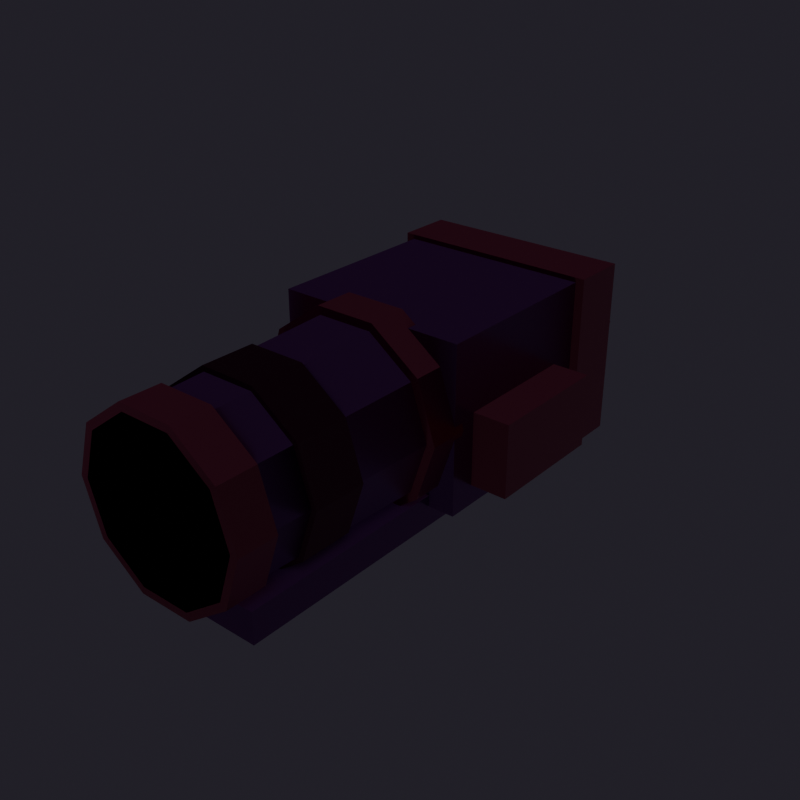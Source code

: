 # Source: Monk_GauntletL.blend  (saved by Blender 5.3.31; exported with 4.5.12 LTS)
import bpy
from mathutils import Matrix  # noqa: F401  (used for matrix-valued properties, if any)

bpy.ops.wm.read_factory_settings(use_empty=True)
scene = bpy.context.scene
scene.name = 'Scene'

# ---- collections
col_monk_gauntletl = bpy.data.collections.new('Monk_GauntletL'); scene.collection.children.link(col_monk_gauntletl)

# ---- images (referenced by path relative to the original .blend; pixels are not part of the script)
import os
ASSET_DIR = os.environ.get("B2B_ASSET_DIR", "")  # directory of the original .blend (textures are referenced by path, not embedded)
HERE = os.path.dirname(os.path.abspath(__file__))  # packed textures are extracted next to this script under _unpacked/

def load_image(name, relpath, width, height, colorspace="sRGB"):
    """Load a texture the original file referenced (path relative to the .blend, or extracted next to this script)."""
    p = next((c for c in (os.path.join(HERE, relpath), os.path.join(ASSET_DIR, relpath)) if relpath and os.path.exists(c)), "")
    if p:
        img = bpy.data.images.load(p, check_existing=True)
        img.name = name
    else:  # same state as the original file: an image datablock whose file is absent (Cycles renders it pink)
        img = bpy.data.images.new(name, width, height)
        img.source = "FILE"
        img.filepath = "//" + (relpath or name)
    img.colorspace_settings.name = colorspace
    return img
img_t_wpn_darksteel_albedo_png = load_image('T_Wpn_DarkSteel_Albedo.png', 'T_Wpn_DarkSteel_Albedo.png', 1024, 1024, 'sRGB')
img_t_wpn_darksteel_normal_png = load_image('T_Wpn_DarkSteel_Normal.png', 'T_Wpn_DarkSteel_Normal.png', 1024, 1024, 'Non-Color')
img_t_wpn_antiquegold_albedo_png = load_image('T_Wpn_AntiqueGold_Albedo.png', 'T_Wpn_AntiqueGold_Albedo.png', 1024, 1024, 'sRGB')
img_t_wpn_antiquegold_normal_png = load_image('T_Wpn_AntiqueGold_Normal.png', 'T_Wpn_AntiqueGold_Normal.png', 1024, 1024, 'Non-Color')
img_t_wpn_leatherwood_albedo_png = load_image('T_Wpn_LeatherWood_Albedo.png', 'T_Wpn_LeatherWood_Albedo.png', 1024, 1024, 'sRGB')
img_t_wpn_leatherwood_normal_png = load_image('T_Wpn_LeatherWood_Normal.png', 'T_Wpn_LeatherWood_Normal.png', 1024, 1024, 'Non-Color')

# ---- materials (node trees are filled in below, after node groups)
mat_m_wpn_darksteel = bpy.data.materials.new('M_Wpn_DarkSteel')
mat_m_wpn_antiquegold = bpy.data.materials.new('M_Wpn_AntiqueGold')
mat_m_wpn_leathergrip = bpy.data.materials.new('M_Wpn_LeatherGrip')
mat_m_wpn_runegold = bpy.data.materials.new('M_Wpn_RuneGold')

# ---- material node trees
mat_m_wpn_darksteel.use_nodes = True; mat_m_wpn_darksteel.node_tree.nodes.clear()
_N = mat_m_wpn_darksteel.node_tree.nodes; _L = mat_m_wpn_darksteel.node_tree.links
n0 = _N.new('ShaderNodeBsdfPrincipled'); n0.name = 'Principled BSDF'; n0.location = (-200, 100)
n0.inputs[1].default_value = 0.88
n0.inputs[2].default_value = 0.32
n0.inputs[10].default_value = 0.005
n1 = _N.new('ShaderNodeOutputMaterial'); n1.name = 'Material Output'; n1.location = (200, 100)
n2 = _N.new('ShaderNodeTexImage'); n2.name = 'Image Texture'; n2.location = (0, 0)
n2.image = img_t_wpn_darksteel_albedo_png
n3 = _N.new('ShaderNodeMix'); n3.name = 'Mix'; n3.location = (0, 0)
n3.data_type = 'RGBA'
n3.blend_type = 'MULTIPLY'
n3.inputs[0].default_value = 0.72
n3.inputs[6].default_value = (0.48, 0.5, 0.56, 1.0)
n4 = _N.new('ShaderNodeTexImage'); n4.name = 'Image Texture.001'; n4.location = (0, 0)
n4.image = img_t_wpn_darksteel_normal_png
n5 = _N.new('ShaderNodeNormalMap'); n5.name = 'Normal Map'; n5.location = (0, 0)
n5.width = 160
n5.inputs[0].default_value = 0.85
_L.new(n0.outputs[0], n1.inputs[0])
_L.new(n2.outputs[0], n3.inputs[7])
_L.new(n3.outputs[2], n0.inputs[0])
_L.new(n4.outputs[0], n5.inputs[1])
_L.new(n5.outputs[0], n0.inputs[5])
n1.is_active_output = True
mat_m_wpn_antiquegold.use_nodes = True; mat_m_wpn_antiquegold.node_tree.nodes.clear()
_N = mat_m_wpn_antiquegold.node_tree.nodes; _L = mat_m_wpn_antiquegold.node_tree.links
n0 = _N.new('ShaderNodeBsdfPrincipled'); n0.name = 'Principled BSDF'; n0.location = (-200, 100)
n0.inputs[1].default_value = 0.88
n0.inputs[2].default_value = 0.28
n0.inputs[10].default_value = 0.005
n1 = _N.new('ShaderNodeOutputMaterial'); n1.name = 'Material Output'; n1.location = (200, 100)
n2 = _N.new('ShaderNodeTexImage'); n2.name = 'Image Texture'; n2.location = (0, 0)
n2.image = img_t_wpn_antiquegold_albedo_png
n3 = _N.new('ShaderNodeMix'); n3.name = 'Mix'; n3.location = (0, 0)
n3.data_type = 'RGBA'
n3.blend_type = 'MULTIPLY'
n3.inputs[0].default_value = 0.72
n3.inputs[6].default_value = (0.94, 0.72, 0.3, 1.0)
n4 = _N.new('ShaderNodeTexImage'); n4.name = 'Image Texture.001'; n4.location = (0, 0)
n4.image = img_t_wpn_antiquegold_normal_png
n5 = _N.new('ShaderNodeNormalMap'); n5.name = 'Normal Map'; n5.location = (0, 0)
n5.width = 160
n5.inputs[0].default_value = 0.85
_L.new(n0.outputs[0], n1.inputs[0])
_L.new(n2.outputs[0], n3.inputs[7])
_L.new(n3.outputs[2], n0.inputs[0])
_L.new(n4.outputs[0], n5.inputs[1])
_L.new(n5.outputs[0], n0.inputs[5])
n1.is_active_output = True
mat_m_wpn_leathergrip.use_nodes = True; mat_m_wpn_leathergrip.node_tree.nodes.clear()
_N = mat_m_wpn_leathergrip.node_tree.nodes; _L = mat_m_wpn_leathergrip.node_tree.links
n0 = _N.new('ShaderNodeBsdfPrincipled'); n0.name = 'Principled BSDF'; n0.location = (-200, 100)
n0.inputs[1].default_value = 0.05
n0.inputs[2].default_value = 0.74
n0.inputs[10].default_value = 0.005
n1 = _N.new('ShaderNodeOutputMaterial'); n1.name = 'Material Output'; n1.location = (200, 100)
n2 = _N.new('ShaderNodeTexImage'); n2.name = 'Image Texture'; n2.location = (0, 0)
n2.image = img_t_wpn_leatherwood_albedo_png
n3 = _N.new('ShaderNodeMix'); n3.name = 'Mix'; n3.location = (0, 0)
n3.data_type = 'RGBA'
n3.blend_type = 'MULTIPLY'
n3.inputs[0].default_value = 0.72
n3.inputs[6].default_value = (0.28, 0.18, 0.12, 1.0)
n4 = _N.new('ShaderNodeTexImage'); n4.name = 'Image Texture.001'; n4.location = (0, 0)
n4.image = img_t_wpn_leatherwood_normal_png
n5 = _N.new('ShaderNodeNormalMap'); n5.name = 'Normal Map'; n5.location = (0, 0)
n5.width = 160
n5.inputs[0].default_value = 0.85
_L.new(n0.outputs[0], n1.inputs[0])
_L.new(n2.outputs[0], n3.inputs[7])
_L.new(n3.outputs[2], n0.inputs[0])
_L.new(n4.outputs[0], n5.inputs[1])
_L.new(n5.outputs[0], n0.inputs[5])
n1.is_active_output = True
mat_m_wpn_runegold.use_nodes = True; mat_m_wpn_runegold.node_tree.nodes.clear()
_N = mat_m_wpn_runegold.node_tree.nodes; _L = mat_m_wpn_runegold.node_tree.links
n0 = _N.new('ShaderNodeBsdfPrincipled'); n0.name = 'Principled BSDF'; n0.location = (-200, 100)
n0.inputs[0].default_value = (1.0, 0.84, 0.34, 1.0)
n0.inputs[1].default_value = 0.22
n0.inputs[2].default_value = 0.2
n0.inputs[10].default_value = 0.005
n0.inputs[27].default_value = (1.0, 0.74, 0.2, 1.0)
n0.inputs[28].default_value = 3.4
n1 = _N.new('ShaderNodeOutputMaterial'); n1.name = 'Material Output'; n1.location = (200, 100)
_L.new(n0.outputs[0], n1.inputs[0])
n1.is_active_output = True

# ---- world
world_previewworld = bpy.data.worlds.new('PreviewWorld'); scene.world = world_previewworld
world_previewworld.use_nodes = True; world_previewworld.node_tree.nodes.clear()
_N = world_previewworld.node_tree.nodes; _L = world_previewworld.node_tree.links
n0 = _N.new('ShaderNodeBackground'); n0.name = 'Background'; n0.location = (-200, 100)
n0.inputs[0].default_value = (0.025, 0.022, 0.032, 1.0)
n0.inputs[1].default_value = 0.85
n1 = _N.new('ShaderNodeOutputWorld'); n1.name = 'World Output'; n1.location = (200, 100)
_L.new(n0.outputs[0], n1.inputs[0])
n1.is_active_output = True

# ---- meshes
me_monk_gauntletl_armor_mesh = bpy.data.meshes.new('Monk_GauntletL_Armor_Mesh')
me_monk_gauntletl_armor_mesh.from_pydata([(-0.062, -0.22, 0.0), (-0.05016, -0.22, 0.03644), (-0.01916, -0.22, 0.05897), (0.01916, -0.22, 0.05897), (0.05016, -0.22, 0.03644), (0.062, -0.22, 7.593e-18), (0.05016, -0.22, -0.03644), (0.01916, -0.22, -0.05897), (-0.01916, -0.22, -0.05897), (-0.05016, -0.22, -0.03644), (-0.068, -0.05, 0.0), (-0.05501, -0.05, 0.03997), (-0.02101, -0.05, 0.06467), (0.02101, -0.05, 0.06467), (0.05501, -0.05, 0.03997), (0.068, -0.05, 8.328e-18), (0.05501, -0.05, -0.03997), (0.02101, -0.05, -0.06467), (-0.02101, -0.05, -0.06467), (-0.05501, -0.05, -0.03997), (-0.0725, -0.0375, -0.0625), (-0.0725, -0.0375, 0.0625), (-0.0725, 0.1175, -0.0625), (-0.0725, 0.1175, 0.0625), (0.0725, -0.0375, -0.0625), (0.0725, -0.0375, 0.0625), (0.0725, 0.1175, -0.0625), (0.0725, 0.1175, 0.0625), (-0.0525, -0.2, -0.078), (-0.0525, -0.2, -0.054), (-0.0525, 0.0, -0.078), (-0.0525, 0.0, -0.054), (0.0525, -0.2, -0.078), (0.0525, -0.2, -0.054), (0.0525, 0.0, -0.078), (0.0525, 0.0, -0.054)], [], [(0, 1, 11, 10), (1, 2, 12, 11), (2, 3, 13, 12), (3, 4, 14, 13), (4, 5, 15, 14), (5, 6, 16, 15), (6, 7, 17, 16), (7, 8, 18, 17), (8, 9, 19, 18), (9, 0, 10, 19), (9, 8, 7, 6, 5, 4, 3, 2, 1, 0), (10, 11, 12, 13, 14, 15, 16, 17, 18, 19), (20, 21, 23, 22), (22, 23, 27, 26), (26, 27, 25, 24), (24, 25, 21, 20), (22, 26, 24, 20), (27, 23, 21, 25), (28, 29, 31, 30), (30, 31, 35, 34), (34, 35, 33, 32), (32, 33, 29, 28), (30, 34, 32, 28), (35, 31, 29, 33)])
_uv = me_monk_gauntletl_armor_mesh.uv_layers.new(name='Float2')
_uv.uv.foreach_set('vector', [0.148, 0.5, 0.148, 0.5583, 0.42, 0.564, 0.42, 0.5, 0.4197, 0.148, 0.4693, 0.148, 0.4664, 0.42, 0.412, 0.42, 0.4693, 0.148, 0.5307, 0.148, 0.5336, 0.42, 0.4664, 0.42, 0.5307, 0.148, 0.5803, 0.148, 0.588, 0.42, 0.5336, 0.42, 0.148, 0.5583, 0.148, 0.5, 0.42, 0.5, 0.42, 0.564, 0.148, 0.5, 0.148, 0.4417, 0.42, 0.436, 0.42, 0.5, 0.5803, 0.148, 0.5307, 0.148, 0.5336, 0.42, 0.588, 0.42, 0.5307, 0.148, 0.4693, 0.148, 0.4664, 0.42, 0.5336, 0.42, 0.4693, 0.148, 0.4197, 0.148, 0.412, 0.42, 0.4664, 0.42, 0.148, 0.4417, 0.148, 0.5, 0.42, 0.5, 0.42, 0.436, 0.4197, 0.4417, 0.4693, 0.4057, 0.5307, 0.4057, 0.5803, 0.4417, 0.5992, 0.5, 0.5803, 0.5583, 0.5307, 0.5943, 0.4693, 0.5943, 0.4197, 0.5583, 0.4008, 0.5, 0.3912, 0.5, 0.412, 0.564, 0.4664, 0.6035, 0.5336, 0.6035, 0.588, 0.564, 0.6088, 0.5, 0.588, 0.436, 0.5336, 0.3965, 0.4664, 0.3965, 0.412, 0.436, 0.44, 0.4, 0.44, 0.6, 0.688, 0.6, 0.688, 0.4, 0.384, 0.4, 0.384, 0.6, 0.616, 0.6, 0.616, 0.4, 0.688, 0.4, 0.688, 0.6, 0.44, 0.6, 0.44, 0.4, 0.616, 0.4, 0.616, 0.6, 0.384, 0.6, 0.384, 0.4, 0.384, 0.688, 0.616, 0.688, 0.616, 0.44, 0.384, 0.44, 0.616, 0.688, 0.384, 0.688, 0.384, 0.44, 0.616, 0.44, 0.18, 0.3752, 0.18, 0.4136, 0.5, 0.4136, 0.5, 0.3752, 0.416, 0.3752, 0.416, 0.4136, 0.584, 0.4136, 0.584, 0.3752, 0.5, 0.3752, 0.5, 0.4136, 0.18, 0.4136, 0.18, 0.3752, 0.584, 0.3752, 0.584, 0.4136, 0.416, 0.4136, 0.416, 0.3752, 0.416, 0.5, 0.584, 0.5, 0.584, 0.18, 0.416, 0.18, 0.584, 0.5, 0.416, 0.5, 0.416, 0.18, 0.584, 0.18])
me_monk_gauntletl_armor_mesh.materials.append(mat_m_wpn_darksteel)
me_monk_gauntletl_armor_mesh.update()
me_monk_gauntletl_brassknuckles_mesh = bpy.data.meshes.new('Monk_GauntletL_BrassKnuckles_Mesh')
me_monk_gauntletl_brassknuckles_mesh.from_pydata([(-0.079, 0.099, -0.066), (-0.079, 0.099, 0.066), (-0.079, 0.141, -0.066), (-0.079, 0.141, 0.066), (0.079, 0.099, -0.066), (0.079, 0.099, 0.066), (0.079, 0.141, -0.066), (0.079, 0.141, 0.066), (-0.07, 0.135, 0.0), (-0.061, 0.135, 0.01559), (-0.043, 0.135, 0.01559), (-0.034, 0.135, 2.204e-18), (-0.043, 0.135, -0.01559), (-0.061, 0.135, -0.01559), (-0.056, 0.185, 0.0), (-0.054, 0.185, 0.003464), (-0.05, 0.185, 0.003464), (-0.048, 0.185, 4.899e-19), (-0.05, 0.185, -0.003464), (-0.054, 0.185, -0.003464), (-0.035, 0.135, 0.0), (-0.026, 0.135, 0.01559), (-0.008, 0.135, 0.01559), (0.001, 0.135, 2.204e-18), (-0.008, 0.135, -0.01559), (-0.026, 0.135, -0.01559), (-0.021, 0.185, 0.0), (-0.019, 0.185, 0.003464), (-0.015, 0.185, 0.003464), (-0.013, 0.185, 4.899e-19), (-0.015, 0.185, -0.003464), (-0.019, 0.185, -0.003464), (-0.001, 0.135, 0.0), (0.008, 0.135, 0.01559), (0.026, 0.135, 0.01559), (0.035, 0.135, 2.204e-18), (0.026, 0.135, -0.01559), (0.008, 0.135, -0.01559), (0.013, 0.185, 0.0), (0.015, 0.185, 0.003464), (0.019, 0.185, 0.003464), (0.021, 0.185, 4.899e-19), (0.019, 0.185, -0.003464), (0.015, 0.185, -0.003464), (0.034, 0.135, 0.0), (0.043, 0.135, 0.01559), (0.061, 0.135, 0.01559), (0.07, 0.135, 2.204e-18), (0.061, 0.135, -0.01559), (0.043, 0.135, -0.01559), (0.048, 0.185, 0.0), (0.05, 0.185, 0.003464), (0.054, 0.185, 0.003464), (0.056, 0.185, 4.899e-19), (0.054, 0.185, -0.003464), (0.05, 0.185, -0.003464), (-0.074, -0.06, 0.0), (-0.05987, -0.06, 0.0435), (-0.02287, -0.06, 0.07038), (0.02287, -0.06, 0.07038), (0.05987, -0.06, 0.0435), (0.074, -0.06, 9.062e-18), (0.05987, -0.06, -0.0435), (0.02287, -0.06, -0.07038), (-0.02287, -0.06, -0.07038), (-0.05987, -0.06, -0.0435), (-0.074, -0.03, 0.0), (-0.05987, -0.03, 0.0435), (-0.02287, -0.03, 0.07038), (0.02287, -0.03, 0.07038), (0.05987, -0.03, 0.0435), (0.074, -0.03, 9.062e-18), (0.05987, -0.03, -0.0435), (0.02287, -0.03, -0.07038), (-0.02287, -0.03, -0.07038), (-0.05987, -0.03, -0.0435), (-0.068, -0.22, 0.0), (-0.05501, -0.22, 0.03997), (-0.02101, -0.22, 0.06467), (0.02101, -0.22, 0.06467), (0.05501, -0.22, 0.03997), (0.068, -0.22, 8.328e-18), (0.05501, -0.22, -0.03997), (0.02101, -0.22, -0.06467), (-0.02101, -0.22, -0.06467), (-0.05501, -0.22, -0.03997), (-0.068, -0.19, 0.0), (-0.05501, -0.19, 0.03997), (-0.02101, -0.19, 0.06467), (0.02101, -0.19, 0.06467), (0.05501, -0.19, 0.03997), (0.068, -0.19, 8.328e-18), (0.05501, -0.19, -0.03997), (0.02101, -0.19, -0.06467), (-0.02101, -0.19, -0.06467), (-0.05501, -0.19, -0.03997), (0.064, -0.0175, -0.0475), (0.064, -0.0175, 0.0075), (0.064, 0.0775, -0.0475), (0.064, 0.0775, 0.0075), (0.1, -0.0175, -0.0475), (0.1, -0.0175, 0.0075), (0.1, 0.0775, -0.0475), (0.1, 0.0775, 0.0075)], [], [(0, 1, 3, 2), (2, 3, 7, 6), (6, 7, 5, 4), (4, 5, 1, 0), (2, 6, 4, 0), (7, 3, 1, 5), (8, 9, 15, 14), (9, 10, 16, 15), (10, 11, 17, 16), (11, 12, 18, 17), (12, 13, 19, 18), (13, 8, 14, 19), (13, 12, 11, 10, 9, 8), (14, 15, 16, 17, 18, 19), (20, 21, 27, 26), (21, 22, 28, 27), (22, 23, 29, 28), (23, 24, 30, 29), (24, 25, 31, 30), (25, 20, 26, 31), (25, 24, 23, 22, 21, 20), (26, 27, 28, 29, 30, 31), (32, 33, 39, 38), (33, 34, 40, 39), (34, 35, 41, 40), (35, 36, 42, 41), (36, 37, 43, 42), (37, 32, 38, 43), (37, 36, 35, 34, 33, 32), (38, 39, 40, 41, 42, 43), (44, 45, 51, 50), (45, 46, 52, 51), (46, 47, 53, 52), (47, 48, 54, 53), (48, 49, 55, 54), (49, 44, 50, 55), (49, 48, 47, 46, 45, 44), (50, 51, 52, 53, 54, 55), (56, 57, 67, 66), (57, 58, 68, 67), (58, 59, 69, 68), (59, 60, 70, 69), (60, 61, 71, 70), (61, 62, 72, 71), (62, 63, 73, 72), (63, 64, 74, 73), (64, 65, 75, 74), (65, 56, 66, 75), (65, 64, 63, 62, 61, 60, 59, 58, 57, 56), (66, 67, 68, 69, 70, 71, 72, 73, 74, 75), (76, 77, 87, 86), (77, 78, 88, 87), (78, 79, 89, 88), (79, 80, 90, 89), (80, 81, 91, 90), (81, 82, 92, 91), (82, 83, 93, 92), (83, 84, 94, 93), (84, 85, 95, 94), (85, 76, 86, 95), (85, 84, 83, 82, 81, 80, 79, 78, 77, 76), (86, 87, 88, 89, 90, 91, 92, 93, 94, 95), (96, 97, 99, 98), (98, 99, 103, 102), (102, 103, 101, 100), (100, 101, 97, 96), (98, 102, 100, 96), (103, 99, 97, 101)])
_uv = me_monk_gauntletl_brassknuckles_mesh.uv_layers.new(name='Float2')
_uv.uv.foreach_set('vector', [0.6584, 0.3944, 0.6584, 0.6056, 0.7256, 0.6056, 0.7256, 0.3944, 0.3736, 0.3944, 0.3736, 0.6056, 0.6264, 0.6056, 0.6264, 0.3944, 0.7256, 0.3944, 0.7256, 0.6056, 0.6584, 0.6056, 0.6584, 0.3944, 0.6264, 0.3944, 0.6264, 0.6056, 0.3736, 0.6056, 0.3736, 0.3944, 0.3736, 0.7256, 0.6264, 0.7256, 0.6264, 0.6584, 0.3736, 0.6584, 0.6264, 0.7256, 0.3736, 0.7256, 0.3736, 0.6584, 0.6264, 0.6584, 0.716, 0.5, 0.716, 0.5249, 0.796, 0.5055, 0.796, 0.5, 0.4024, 0.716, 0.4312, 0.716, 0.42, 0.796, 0.4136, 0.796, 0.716, 0.5249, 0.716, 0.5, 0.796, 0.5, 0.796, 0.5055, 0.716, 0.5, 0.716, 0.4751, 0.796, 0.4945, 0.796, 0.5, 0.4312, 0.716, 0.4024, 0.716, 0.4136, 0.796, 0.42, 0.796, 0.716, 0.4751, 0.716, 0.5, 0.796, 0.5, 0.796, 0.4945, 0.4024, 0.4751, 0.4312, 0.4751, 0.4456, 0.5, 0.4312, 0.5249, 0.4024, 0.5249, 0.388, 0.5, 0.4104, 0.5, 0.4136, 0.5055, 0.42, 0.5055, 0.4232, 0.5, 0.42, 0.4945, 0.4136, 0.4945, 0.716, 0.5, 0.716, 0.5249, 0.796, 0.5055, 0.796, 0.5, 0.4584, 0.716, 0.4872, 0.716, 0.476, 0.796, 0.4696, 0.796, 0.716, 0.5249, 0.716, 0.5, 0.796, 0.5, 0.796, 0.5055, 0.716, 0.5, 0.716, 0.4751, 0.796, 0.4945, 0.796, 0.5, 0.4872, 0.716, 0.4584, 0.716, 0.4696, 0.796, 0.476, 0.796, 0.716, 0.4751, 0.716, 0.5, 0.796, 0.5, 0.796, 0.4945, 0.4584, 0.4751, 0.4872, 0.4751, 0.5016, 0.5, 0.4872, 0.5249, 0.4584, 0.5249, 0.444, 0.5, 0.4664, 0.5, 0.4696, 0.5055, 0.476, 0.5055, 0.4792, 0.5, 0.476, 0.4945, 0.4696, 0.4945, 0.716, 0.5, 0.716, 0.5249, 0.796, 0.5055, 0.796, 0.5, 0.5128, 0.716, 0.5416, 0.716, 0.5304, 0.796, 0.524, 0.796, 0.716, 0.5249, 0.716, 0.5, 0.796, 0.5, 0.796, 0.5055, 0.716, 0.5, 0.716, 0.4751, 0.796, 0.4945, 0.796, 0.5, 0.5416, 0.716, 0.5128, 0.716, 0.524, 0.796, 0.5304, 0.796, 0.716, 0.4751, 0.716, 0.5, 0.796, 0.5, 0.796, 0.4945, 0.5128, 0.4751, 0.5416, 0.4751, 0.556, 0.5, 0.5416, 0.5249, 0.5128, 0.5249, 0.4984, 0.5, 0.5208, 0.5, 0.524, 0.5055, 0.5304, 0.5055, 0.5336, 0.5, 0.5304, 0.4945, 0.524, 0.4945, 0.716, 0.5, 0.716, 0.5249, 0.796, 0.5055, 0.796, 0.5, 0.5688, 0.716, 0.5976, 0.716, 0.5864, 0.796, 0.58, 0.796, 0.716, 0.5249, 0.716, 0.5, 0.796, 0.5, 0.796, 0.5055, 0.716, 0.5, 0.716, 0.4751, 0.796, 0.4945, 0.796, 0.5, 0.5976, 0.716, 0.5688, 0.716, 0.58, 0.796, 0.5864, 0.796, 0.716, 0.4751, 0.716, 0.5, 0.796, 0.5, 0.796, 0.4945, 0.5688, 0.4751, 0.5976, 0.4751, 0.612, 0.5, 0.5976, 0.5249, 0.5688, 0.5249, 0.5544, 0.5, 0.5768, 0.5, 0.58, 0.5055, 0.5864, 0.5055, 0.5896, 0.5, 0.5864, 0.4945, 0.58, 0.4945, 0.404, 0.5, 0.404, 0.5696, 0.452, 0.5696, 0.452, 0.5, 0.4042, 0.404, 0.4634, 0.404, 0.4634, 0.452, 0.4042, 0.452, 0.4634, 0.404, 0.5366, 0.404, 0.5366, 0.452, 0.4634, 0.452, 0.5366, 0.404, 0.5958, 0.404, 0.5958, 0.452, 0.5366, 0.452, 0.404, 0.5696, 0.404, 0.5, 0.452, 0.5, 0.452, 0.5696, 0.404, 0.5, 0.404, 0.4304, 0.452, 0.4304, 0.452, 0.5, 0.5958, 0.404, 0.5366, 0.404, 0.5366, 0.452, 0.5958, 0.452, 0.5366, 0.404, 0.4634, 0.404, 0.4634, 0.452, 0.5366, 0.452, 0.4634, 0.404, 0.4042, 0.404, 0.4042, 0.452, 0.4634, 0.452, 0.404, 0.4304, 0.404, 0.5, 0.452, 0.5, 0.452, 0.4304, 0.4042, 0.4304, 0.4634, 0.3874, 0.5366, 0.3874, 0.5958, 0.4304, 0.6184, 0.5, 0.5958, 0.5696, 0.5366, 0.6126, 0.4634, 0.6126, 0.4042, 0.5696, 0.3816, 0.5, 0.3816, 0.5, 0.4042, 0.5696, 0.4634, 0.6126, 0.5366, 0.6126, 0.5958, 0.5696, 0.6184, 0.5, 0.5958, 0.4304, 0.5366, 0.3874, 0.4634, 0.3874, 0.4042, 0.4304, 0.148, 0.5, 0.148, 0.564, 0.196, 0.564, 0.196, 0.5, 0.412, 0.148, 0.4664, 0.148, 0.4664, 0.196, 0.412, 0.196, 0.4664, 0.148, 0.5336, 0.148, 0.5336, 0.196, 0.4664, 0.196, 0.5336, 0.148, 0.588, 0.148, 0.588, 0.196, 0.5336, 0.196, 0.148, 0.564, 0.148, 0.5, 0.196, 0.5, 0.196, 0.564, 0.148, 0.5, 0.148, 0.436, 0.196, 0.436, 0.196, 0.5, 0.588, 0.148, 0.5336, 0.148, 0.5336, 0.196, 0.588, 0.196, 0.5336, 0.148, 0.4664, 0.148, 0.4664, 0.196, 0.5336, 0.196, 0.4664, 0.148, 0.412, 0.148, 0.412, 0.196, 0.4664, 0.196, 0.148, 0.436, 0.148, 0.5, 0.196, 0.5, 0.196, 0.436, 0.412, 0.436, 0.4664, 0.3965, 0.5336, 0.3965, 0.588, 0.436, 0.6088, 0.5, 0.588, 0.564, 0.5336, 0.6035, 0.4664, 0.6035, 0.412, 0.564, 0.3912, 0.5, 0.3912, 0.5, 0.412, 0.564, 0.4664, 0.6035, 0.5336, 0.6035, 0.588, 0.564, 0.6088, 0.5, 0.588, 0.436, 0.5336, 0.3965, 0.4664, 0.3965, 0.412, 0.436, 0.472, 0.424, 0.472, 0.512, 0.624, 0.512, 0.624, 0.424, 0.6024, 0.424, 0.6024, 0.512, 0.66, 0.512, 0.66, 0.424, 0.624, 0.424, 0.624, 0.512, 0.472, 0.512, 0.472, 0.424, 0.66, 0.424, 0.66, 0.512, 0.6024, 0.512, 0.6024, 0.424, 0.6024, 0.624, 0.66, 0.624, 0.66, 0.472, 0.6024, 0.472, 0.66, 0.624, 0.6024, 0.624, 0.6024, 0.472, 0.66, 0.472])
me_monk_gauntletl_brassknuckles_mesh.materials.append(mat_m_wpn_antiquegold)
me_monk_gauntletl_brassknuckles_mesh.update()
me_monk_gauntletl_straps_mesh = bpy.data.meshes.new('Monk_GauntletL_Straps_Mesh')
me_monk_gauntletl_straps_mesh.from_pydata([(-0.068, -0.16, 0.0), (-0.05501, -0.16, 0.03997), (-0.02101, -0.16, 0.06467), (0.02101, -0.16, 0.06467), (0.05501, -0.16, 0.03997), (0.068, -0.16, 8.328e-18), (0.05501, -0.16, -0.03997), (0.02101, -0.16, -0.06467), (-0.02101, -0.16, -0.06467), (-0.05501, -0.16, -0.03997), (-0.068, -0.12, 0.0), (-0.05501, -0.12, 0.03997), (-0.02101, -0.12, 0.06467), (0.02101, -0.12, 0.06467), (0.05501, -0.12, 0.03997), (0.068, -0.12, 8.328e-18), (0.05501, -0.12, -0.03997), (0.02101, -0.12, -0.06467), (-0.02101, -0.12, -0.06467), (-0.05501, -0.12, -0.03997)], [], [(0, 1, 11, 10), (1, 2, 12, 11), (2, 3, 13, 12), (3, 4, 14, 13), (4, 5, 15, 14), (5, 6, 16, 15), (6, 7, 17, 16), (7, 8, 18, 17), (8, 9, 19, 18), (9, 0, 10, 19), (9, 8, 7, 6, 5, 4, 3, 2, 1, 0), (10, 11, 12, 13, 14, 15, 16, 17, 18, 19)])
_uv = me_monk_gauntletl_straps_mesh.uv_layers.new(name='Float2')
_uv.uv.foreach_set('vector', [0.244, 0.5, 0.244, 0.564, 0.308, 0.564, 0.308, 0.5, 0.412, 0.244, 0.4664, 0.244, 0.4664, 0.308, 0.412, 0.308, 0.4664, 0.244, 0.5336, 0.244, 0.5336, 0.308, 0.4664, 0.308, 0.5336, 0.244, 0.588, 0.244, 0.588, 0.308, 0.5336, 0.308, 0.244, 0.564, 0.244, 0.5, 0.308, 0.5, 0.308, 0.564, 0.244, 0.5, 0.244, 0.436, 0.308, 0.436, 0.308, 0.5, 0.588, 0.244, 0.5336, 0.244, 0.5336, 0.308, 0.588, 0.308, 0.5336, 0.244, 0.4664, 0.244, 0.4664, 0.308, 0.5336, 0.308, 0.4664, 0.244, 0.412, 0.244, 0.412, 0.308, 0.4664, 0.308, 0.244, 0.436, 0.244, 0.5, 0.308, 0.5, 0.308, 0.436, 0.412, 0.436, 0.4664, 0.3965, 0.5336, 0.3965, 0.588, 0.436, 0.6088, 0.5, 0.588, 0.564, 0.5336, 0.6035, 0.4664, 0.6035, 0.412, 0.564, 0.3912, 0.5, 0.3912, 0.5, 0.412, 0.564, 0.4664, 0.6035, 0.5336, 0.6035, 0.588, 0.564, 0.6088, 0.5, 0.588, 0.436, 0.5336, 0.3965, 0.4664, 0.3965, 0.412, 0.436])
me_monk_gauntletl_straps_mesh.materials.append(mat_m_wpn_leathergrip)
me_monk_gauntletl_straps_mesh.update()
me_monk_gauntletl_runedetail_mesh = bpy.data.meshes.new('Monk_GauntletL_RuneDetail_Mesh')
me_monk_gauntletl_runedetail_mesh.from_pydata([(-0.024, -0.004, -0.07232), (-0.024, -0.004, -0.06232), (-0.024, 0.084, -0.07232), (-0.024, 0.084, -0.06232), (0.024, -0.004, -0.07232), (0.024, -0.004, -0.06232), (0.024, 0.084, -0.07232), (0.024, 0.084, -0.06232)], [], [(0, 1, 3, 2), (2, 3, 7, 6), (6, 7, 5, 4), (4, 5, 1, 0), (2, 6, 4, 0), (7, 3, 1, 5)])
_uv = me_monk_gauntletl_runedetail_mesh.uv_layers.new(name='Float2')
_uv.uv.foreach_set('vector', [0.4936, 0.3843, 0.4936, 0.4003, 0.6344, 0.4003, 0.6344, 0.3843, 0.4616, 0.3843, 0.4616, 0.4003, 0.5384, 0.4003, 0.5384, 0.3843, 0.6344, 0.3843, 0.6344, 0.4003, 0.4936, 0.4003, 0.4936, 0.3843, 0.5384, 0.3843, 0.5384, 0.4003, 0.4616, 0.4003, 0.4616, 0.3843, 0.4616, 0.6344, 0.5384, 0.6344, 0.5384, 0.4936, 0.4616, 0.4936, 0.5384, 0.6344, 0.4616, 0.6344, 0.4616, 0.4936, 0.5384, 0.4936])
me_monk_gauntletl_runedetail_mesh.materials.append(mat_m_wpn_runegold)
me_monk_gauntletl_runedetail_mesh.update()

# ---- objects
ob_monk_gauntletl = bpy.data.objects.new('Monk_GauntletL', None)
ob_monk_gauntletl_armor = bpy.data.objects.new('Monk_GauntletL_Armor', me_monk_gauntletl_armor_mesh)
ob_monk_gauntletl_brassknuckles = bpy.data.objects.new('Monk_GauntletL_BrassKnuckles', me_monk_gauntletl_brassknuckles_mesh)
ob_monk_gauntletl_straps = bpy.data.objects.new('Monk_GauntletL_Straps', me_monk_gauntletl_straps_mesh)
ob_monk_gauntletl_runedetail = bpy.data.objects.new('Monk_GauntletL_RuneDetail', me_monk_gauntletl_runedetail_mesh)
ob_grippoint = bpy.data.objects.new('GripPoint', None)
ob_primaryattach = bpy.data.objects.new('PrimaryAttach', None)
ob_impactpoint = bpy.data.objects.new('ImpactPoint', None)
ob_vfxtrailsocket = bpy.data.objects.new('VfxTrailSocket', None)

# ---- transforms, parenting, visibility, modifiers, constraints
ob_monk_gauntletl.location = (0.0, 0.0, 0.0)
ob_monk_gauntletl.empty_display_type = 'ARROWS'
ob_monk_gauntletl.empty_display_size = 0.06
ob_monk_gauntletl_armor.parent = ob_monk_gauntletl
ob_monk_gauntletl_armor.location = (0.0, 0.0, 0.0)
ob_monk_gauntletl_brassknuckles.parent = ob_monk_gauntletl
ob_monk_gauntletl_brassknuckles.location = (0.0, 0.0, 0.0)
ob_monk_gauntletl_straps.parent = ob_monk_gauntletl
ob_monk_gauntletl_straps.location = (0.0, 0.0, 0.0)
ob_monk_gauntletl_runedetail.parent = ob_monk_gauntletl
ob_monk_gauntletl_runedetail.location = (0.0, 0.0, 0.0)
ob_grippoint.parent = ob_monk_gauntletl
ob_grippoint.location = (0.0, 0.0, 0.0)
ob_grippoint.empty_display_type = 'ARROWS'
ob_grippoint.empty_display_size = 0.05
ob_primaryattach.parent = ob_monk_gauntletl
ob_primaryattach.location = (0.0, 0.0, 0.0)
ob_primaryattach.empty_display_type = 'ARROWS'
ob_primaryattach.empty_display_size = 0.05
ob_impactpoint.parent = ob_monk_gauntletl
ob_impactpoint.location = (0.0, 0.185, 0.0)
ob_impactpoint.empty_display_type = 'ARROWS'
ob_impactpoint.empty_display_size = 0.05
ob_vfxtrailsocket.parent = ob_monk_gauntletl
ob_vfxtrailsocket.location = (0.0, 0.185, 0.0)
ob_vfxtrailsocket.empty_display_type = 'ARROWS'
ob_vfxtrailsocket.empty_display_size = 0.05

# ---- collection membership
col_monk_gauntletl.objects.link(ob_monk_gauntletl)
col_monk_gauntletl.objects.link(ob_monk_gauntletl_armor)
col_monk_gauntletl.objects.link(ob_monk_gauntletl_brassknuckles)
col_monk_gauntletl.objects.link(ob_monk_gauntletl_straps)
col_monk_gauntletl.objects.link(ob_monk_gauntletl_runedetail)
col_monk_gauntletl.objects.link(ob_grippoint)
col_monk_gauntletl.objects.link(ob_primaryattach)
col_monk_gauntletl.objects.link(ob_impactpoint)
col_monk_gauntletl.objects.link(ob_vfxtrailsocket)

# ---- scene / render settings (as saved in the file)
scene.frame_start = 1; scene.frame_end = 250; scene.frame_set(1)
scene.render.engine = 'BLENDER_EEVEE_NEXT'
scene.render.resolution_x = 768
scene.render.resolution_y = 768
scene.render.bake_bias = 0.0
scene.render.bake_samples = 0
scene.render.compositor_device = 'GPU'
scene.eevee.use_volume_custom_range = False
scene.eevee.fast_gi_thickness_near = 0.1
scene.eevee.fast_gi_thickness_far = 0.0
scene.eevee.ray_tracing_options.screen_trace_thickness = 0.1
bpy.context.view_layer.update()

# ---- added for rendering (the .blend has no active camera): camera
cam_auto = bpy.data.cameras.new('AutoCamera')
cam_auto.lens = 50.0
cam_auto.sensor_width = 36.0
cam_auto.clip_end = 1000.0
ob_auto_camera = bpy.data.objects.new('AutoCamera', cam_auto)
scene.collection.objects.link(ob_auto_camera)
ob_auto_camera.location = (0.442573, -0.535988, 0.341848)
ob_auto_camera.rotation_euler = (1.09748, -7.21219e-08, 0.694738)
scene.camera = ob_auto_camera
bpy.context.view_layer.update()
